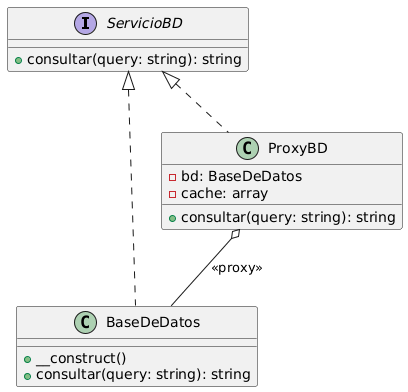

The diagram above was rendered by PlantUML. Its source (embedded in the PNG):
@startuml
interface ServicioBD {
    + consultar(query: string): string
}

class BaseDeDatos {
    + __construct()
    + consultar(query: string): string
}

class ProxyBD {
    - bd: BaseDeDatos
    - cache: array
    + consultar(query: string): string
}

ServicioBD <|.. BaseDeDatos
ServicioBD <|.. ProxyBD
ProxyBD o-- BaseDeDatos : <<proxy>>
@enduml